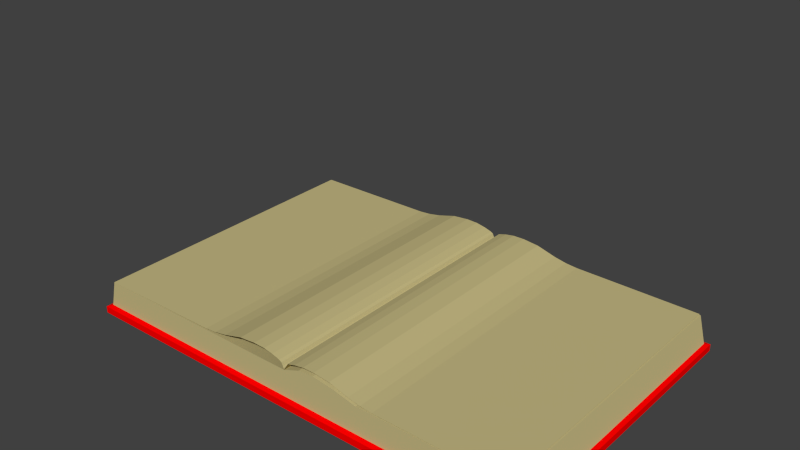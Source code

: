 # Source: Book.blend  (saved by Blender 2.66.0; exported with 4.5.12 LTS)
import bpy
from mathutils import Matrix  # noqa: F401  (used for matrix-valued properties, if any)

bpy.ops.wm.read_factory_settings(use_empty=True)
scene = bpy.context.scene
scene.name = 'Scene'

# ---- collections
col_collection_1 = bpy.data.collections.new('Collection 1'); scene.collection.children.link(col_collection_1)

# ---- materials (node trees are filled in below, after node groups)
mat_pages = bpy.data.materials.new('Pages')
mat_pages.alpha_threshold = 0.0
mat_pages.use_transparent_shadow = False
mat_pages.diffuse_color = (0.5711, 0.4969, 0.2346, 1.0)
mat_pages.roughness = 0.5
mat_pages.specular_intensity = 0.0
mat_pages.line_color = (0.0, 0.0, 0.0, 1.0)
mat_cover = bpy.data.materials.new('Cover')
mat_cover.alpha_threshold = 0.0
mat_cover.use_transparent_shadow = False
mat_cover.diffuse_color = (1.0, 0.0, 0.0, 1.0)
mat_cover.roughness = 0.5
mat_cover.specular_intensity = 0.1
mat_cover.line_color = (0.0, 0.0, 0.0, 1.0)

# ---- node groups
ng_auto_smooth = bpy.data.node_groups.new('Auto Smooth', 'GeometryNodeTree')
_s = ng_auto_smooth.interface.new_socket(name='Geometry', in_out='OUTPUT', socket_type='NodeSocketGeometry')
_s = ng_auto_smooth.interface.new_socket(name='Geometry', in_out='INPUT', socket_type='NodeSocketGeometry')
_s = ng_auto_smooth.interface.new_socket(name='Angle', in_out='INPUT', socket_type='NodeSocketFloat')
_s.subtype = 'ANGLE'
_s.min_value = 0.0
_s.max_value = 3.142
ng_auto_smooth.is_modifier = True
_N = ng_auto_smooth.nodes; _L = ng_auto_smooth.links
n0 = _N.new('NodeGroupOutput'); n0.name = 'Group Output'; n0.location = (480, -100)
n1 = _N.new('NodeGroupInput'); n1.name = 'Group Input'; n1.location = (-420, -300)
n2 = _N.new('NodeGroupInput'); n2.name = 'Group Input.001'; n2.location = (-60, -100)
n3 = _N.new('GeometryNodeSetShadeSmooth'); n3.name = 'Set Shade Smooth'; n3.location = (120, -100)
n3.domain = 'EDGE'
n4 = _N.new('GeometryNodeSetShadeSmooth'); n4.name = 'Set Shade Smooth.001'; n4.location = (300, -100)
n5 = _N.new('GeometryNodeInputMeshEdgeAngle'); n5.name = 'Edge Angle'; n5.location = (-420, -220)
n6 = _N.new('GeometryNodeInputEdgeSmooth'); n6.name = 'Is Edge Smooth'; n6.location = (-60, -160)
n7 = _N.new('GeometryNodeInputShadeSmooth'); n7.name = 'Is Face Smooth'; n7.location = (-240, -340)
n8 = _N.new('FunctionNodeBooleanMath'); n8.name = 'Boolean Math'; n8.location = (-60, -220)
n9 = _N.new('FunctionNodeCompare'); n9.name = 'Compare'; n9.location = (-240, -180)
n9.operation = 'LESS_EQUAL'
_L.new(n5.outputs[0], n9.inputs[0])
_L.new(n4.outputs[0], n0.inputs[0])
_L.new(n1.outputs[1], n9.inputs[1])
_L.new(n9.outputs[0], n8.inputs[0])
_L.new(n7.outputs[0], n8.inputs[1])
_L.new(n2.outputs[0], n3.inputs[0])
_L.new(n6.outputs[0], n3.inputs[1])
_L.new(n3.outputs[0], n4.inputs[0])
_L.new(n8.outputs[0], n3.inputs[2])
n0.is_active_output = True

# ---- material node trees

# ---- world
world_world = bpy.data.worlds.new('World'); scene.world = world_world
world_world.color = (0.05088, 0.05088, 0.05088)
world_world.use_sun_shadow = False
world_world.sun_shadow_jitter_overblur = 0.0
world_world.cycles.sampling_method = 'MANUAL'
world_world.cycles.sample_map_resolution = 256

# ---- meshes
me_bookmesh = bpy.data.meshes.new('BookMesh')
me_bookmesh.from_pydata([(0.04887, -3.985, 0.01703), (0.04887, 3.985, 0.01703), (0.08702, -3.985, 0.07797), (0.08702, 3.985, 0.07797), (0.1402, -3.985, 0.1406), (0.1402, 3.985, 0.1406), (0.3585, -3.985, 0.2045), (0.3585, 3.985, 0.2045), (0.6096, -3.985, 0.2493), (0.6096, 3.985, 0.2493), (0.9262, -3.985, 0.2557), (0.9262, 3.985, 0.2557), (1.374, -3.985, 0.2107), (1.374, 3.985, 0.2107), (1.898, -3.985, 0.06371), (1.898, 3.985, 0.06371), (2.237, -3.985, -0.0001057), (2.237, 3.985, -0.0001057), (5.979, -3.985, -0.06011), (5.979, 3.985, -0.06011), (2.564, -3.985, -0.02766), (2.564, 3.985, -0.02766), (6.011, 3.985, -0.06517), (6.011, -3.985, -0.06517), (6.194, 3.985, -0.7908), (6.194, -3.985, -0.7908), (6.309, 4.11, -0.8277), (6.309, -4.11, -0.8277), (6.309, -4.11, -1.009), (6.309, 4.11, -1.009), (-0.04194, -3.985, 0.03835), (-0.04194, 3.985, 0.03835), (0.0, 3.985, -0.06517), (-0.07469, -3.985, 0.1023), (-0.07469, 3.985, 0.1023), (-0.1402, -3.985, 0.1406), (-0.1402, 3.985, 0.1406), (-0.3585, -3.985, 0.2045), (-0.3585, 3.985, 0.2045), (-0.6096, -3.985, 0.2493), (-0.6096, 3.985, 0.2493), (-0.9262, -3.985, 0.2557), (-0.9262, 3.985, 0.2557), (-1.374, -3.985, 0.2107), (-1.374, 3.985, 0.2107), (-1.898, -3.985, 0.06371), (-1.898, 3.985, 0.06371), (-2.237, -3.985, -0.0001057), (-2.237, 3.985, -0.0001057), (-5.979, -3.985, -0.06011), (-5.979, 3.985, -0.06011), (-2.564, -3.985, -0.02766), (-2.564, 3.985, -0.02766), (0.0, -3.985, -0.06517), (-6.011, 3.985, -0.06517), (-6.011, -3.985, -0.06517), (-6.194, 3.985, -0.7908), (-6.194, -3.985, -0.7908), (-6.309, 4.11, -0.8277), (-6.309, -4.11, -0.8277), (-6.309, -4.11, -1.009), (-6.309, 4.11, -1.009), (0.0, -3.985, -0.7908), (0.0, -4.11, -0.8277), (0.0, 3.985, -0.7908), (0.0, 4.11, -0.8277), (0.0, 4.11, -1.009), (0.0, -4.11, -1.009), (0.8747, 3.985, 0.1498), (0.8747, -3.985, 0.1498), (0.9389, -4.11, -0.8277), (0.9218, -3.985, -0.7908), (0.9218, 3.985, -0.7908), (0.9389, 4.11, -0.8277), (0.9389, -4.11, -1.009), (0.9389, 4.11, -1.009), (2.103, 3.985, -0.06517), (2.167, -3.985, -0.7908), (2.208, 4.11, -0.8277), (2.208, -4.11, -1.009), (1.61, -4.11, -1.009), (1.61, 4.11, -0.8277), (1.581, -3.985, -0.7908), (1.494, 3.985, 0.07166), (2.103, -3.985, -0.06517), (2.208, -4.11, -0.8277), (2.167, 3.985, -0.7908), (2.208, 4.11, -1.009), (1.61, 4.11, -1.009), (1.581, 3.985, -0.7908), (1.61, -4.11, -0.8277), (1.494, -3.985, 0.07166), (0.4477, -3.985, 0.1089), (0.4806, -4.11, -0.8277), (0.4718, 3.985, -0.7908), (0.4806, 4.11, -1.009), (0.4477, 3.985, 0.1089), (0.4718, -3.985, -0.7908), (0.4806, 4.11, -0.8277), (0.4806, -4.11, -1.009), (0.0, -3.985, -0.05502), (0.0, 3.985, -0.05502), (0.1335, -3.985, 0.1491), (0.1335, 3.985, 0.1491), (0.3501, -3.985, 0.2123), (0.3501, 3.985, 0.2123), (0.6018, -3.985, 0.2567), (0.6018, 3.985, 0.2567), (0.9204, -3.985, 0.263), (0.9204, 3.985, 0.263), (1.365, -3.985, 0.2209), (1.365, 3.985, 0.2209), (1.898, -3.985, 0.07386), (1.898, 3.985, 0.07386), (2.237, -3.985, 0.01004), (2.237, 3.985, 0.01004), (5.979, -3.985, -0.04996), (5.979, 3.985, -0.04996), (2.564, -3.985, -0.01751), (2.564, 3.985, -0.01751), (-0.0103, -3.985, -0.05502), (-0.0103, 3.985, -0.05502), (0.1299, -3.985, 0.1508), (0.1299, 3.985, 0.1508), (0.3482, -3.985, 0.2147), (0.3482, 3.985, 0.2147), (0.5993, -3.985, 0.2594), (0.5993, 3.985, 0.2594), (0.9159, -3.985, 0.2658), (0.9159, 3.985, 0.2658), (1.363, -3.985, 0.2237), (1.363, 3.985, 0.2237), (1.897, -3.985, 0.07764), (1.897, 3.985, 0.07764), (2.236, -3.985, 0.0132), (2.236, 3.985, 0.0132), (5.979, -3.985, -0.04182), (5.979, 3.985, -0.04182), (2.563, -3.985, -0.0142), (2.563, 3.985, -0.0142)], [], [(1, 0, 2, 3), (3, 2, 4, 5), (5, 4, 6, 7), (7, 6, 8, 9), (9, 8, 10, 11), (11, 10, 12, 13), (13, 12, 14, 15), (15, 14, 16, 17), (21, 20, 18, 19), (17, 16, 20, 21), (53, 0, 1, 32), (84, 23, 22, 76), (23, 25, 24, 22), (25, 27, 26, 24), (27, 28, 29, 26), (97, 62, 63, 93), (98, 65, 64, 94), (76, 22, 24, 86), (92, 53, 62, 97), (99, 67, 66, 95), (95, 66, 65, 98), (79, 28, 27, 85), (31, 34, 33, 30), (34, 36, 35, 33), (36, 38, 37, 35), (38, 40, 39, 37), (40, 42, 41, 39), (42, 44, 43, 41), (44, 46, 45, 43), (46, 48, 47, 45), (52, 50, 49, 51), (48, 52, 51, 47), (53, 32, 31, 30), (53, 32, 54, 55), (55, 54, 56, 57), (57, 56, 58, 59), (59, 58, 61, 60), (57, 59, 63, 62), (58, 56, 64, 65), (32, 64, 56, 54), (55, 57, 62, 53), (60, 61, 66, 67), (61, 58, 65, 66), (67, 63, 59, 60), (92, 69, 68, 96), (82, 71, 70, 90), (81, 73, 72, 89), (96, 68, 72, 94), (91, 69, 71, 82), (80, 74, 75, 88), (88, 75, 73, 81), (99, 74, 70, 93), (74, 80, 90, 70), (28, 79, 87, 29), (77, 82, 90, 85), (69, 91, 83, 68), (91, 84, 76, 83), (23, 84, 77, 25), (78, 81, 89, 86), (25, 77, 85, 27), (79, 80, 88, 87), (80, 79, 85, 90), (87, 88, 81, 78), (84, 91, 82, 77), (68, 83, 89, 72), (83, 76, 86, 89), (29, 87, 78, 26), (26, 78, 86, 24), (71, 97, 93, 70), (73, 98, 94, 72), (69, 92, 97, 71), (74, 99, 95, 75), (75, 95, 98, 73), (53, 92, 96, 32), (32, 96, 94, 64), (67, 99, 93, 63), (101, 103, 102, 100), (105, 107, 106, 104), (107, 109, 108, 106), (109, 111, 110, 108), (111, 113, 112, 110), (113, 115, 114, 112), (119, 117, 116, 118), (115, 119, 118, 114), (103, 105, 104, 102), (121, 120, 122, 123), (125, 124, 126, 127), (127, 126, 128, 129), (129, 128, 130, 131), (131, 130, 132, 133), (133, 132, 134, 135), (139, 138, 136, 137), (135, 134, 138, 139), (123, 122, 124, 125), (101, 100, 120, 121), (119, 115, 135, 139), (106, 108, 128, 126), (116, 117, 137, 136), (107, 105, 125, 127), (112, 114, 134, 132), (102, 104, 124, 122), (113, 111, 131, 133), (103, 101, 121, 123), (114, 118, 138, 134), (108, 110, 130, 128), (109, 107, 127, 129), (118, 116, 136, 138), (115, 113, 133, 135), (104, 106, 126, 124), (105, 103, 123, 125), (110, 112, 132, 130), (117, 119, 139, 137), (100, 102, 122, 120), (111, 109, 129, 131)])
me_bookmesh.polygons.foreach_set('use_smooth', [True] * 114)
me_bookmesh.polygons.foreach_set('material_index', [0, 0, 0, 0, 0, 0, 0, 0, 0, 0, 0, 0, 0, 1, 1, 1, 1, 0, 0, 1, 1, 1, 0, 0, 0, 0, 0, 0, 0, 0, 0, 0, 0, 0, 0, 1, 1, 1, 1, 0, 0, 1, 1, 1, 0, 1, 1, 0, 0, 1, 1, 1, 1, 1, 1, 0, 0, 0, 1, 1, 1, 1, 1, 0, 0, 0, 1, 1, 1, 1, 0, 1, 1, 0, 0, 1, 0, 0, 0, 0, 0, 0, 0, 0, 0, 0, 0, 0, 0, 0, 0, 0, 0, 0, 0, 0, 0, 0, 0, 0, 0, 0, 0, 0, 0, 0, 0, 0, 0, 0, 0, 0, 0, 0])
_uv = me_bookmesh.uv_layers.new(name='UVMap')
_uv.uv.foreach_set('vector', [0.5055, 1.035, 0.5055, -0.0348, 0.5099, -0.0348, 0.5099, 1.035, 0.5099, 1.035, 0.5099, -0.0348, 0.5185, -0.0348, 0.5185, 1.035, 0.5185, 1.035, 0.5185, -0.0348, 0.5474, -0.0348, 0.5474, 1.035, 0.5474, 1.035, 0.5474, -0.0348, 0.5806, -0.0348, 0.5806, 1.035, 0.5806, 1.035, 0.5806, -0.0348, 0.6224, -0.0348, 0.6224, 1.035, 0.6224, 1.035, 0.6224, -0.0348, 0.6816, -0.0348, 0.6816, 1.035, 0.6816, 1.035, 0.6816, -0.0348, 0.7508, -0.0348, 0.7508, 1.035, 0.7508, 1.035, 0.7508, -0.0348, 0.7956, -0.0348, 0.7956, 1.035, 0.8389, 1.035, 0.8389, -0.0348, 1.29, -0.0348, 1.29, 1.035, 0.7956, 1.035, 0.7956, -0.0348, 0.8389, -0.0348, 0.8389, 1.035, 0.5, -0.0348, 0.5055, -0.0348, 0.5055, 1.035, 0.5, 1.035, 0.7779, -0.0348, 1.294, -0.0348, 1.294, 1.035, 0.7779, 1.035, 1.294, -0.0348, 1.319, -0.0348, 1.319, 1.035, 1.294, 1.035, 2.411, 1.91, 2.312, 1.892, 2.303, -0.933, 2.421, -0.9448, 2.312, 1.892, 2.17, 1.851, 2.16, -0.9052, 2.303, -0.933, 0.422, 2.07, 0.3298, 2.012, 0.3394, 1.979, 0.4294, 2.023, 0.4225, -1.022, 0.3369, -0.9783, 0.3281, -1.007, 0.4152, -1.067, 0.7779, 1.035, 1.294, 1.035, 1.319, 1.035, 0.7864, 1.035, 0.5592, -0.0348, 0.5, -0.0348, 0.5, -0.0348, 0.5624, -0.0348, 0.4359, 1.959, 0.354, 1.926, 0.3501, -0.9308, 0.4287, -0.961, 0.4287, -0.961, 0.3501, -0.9308, 0.3369, -0.9783, 0.4225, -1.022, 0.768, 1.886, 2.17, 1.851, 2.312, 1.892, 0.7888, 1.942, 0.4945, 1.035, 0.4901, 1.035, 0.4901, -0.0348, 0.4945, -0.0348, 0.4901, 1.035, 0.4815, 1.035, 0.4815, -0.0348, 0.4901, -0.0348, 0.4815, 1.035, 0.4526, 1.035, 0.4526, -0.0348, 0.4815, -0.0348, 0.4526, 1.035, 0.4194, 1.035, 0.4194, -0.0348, 0.4526, -0.0348, 0.4194, 1.035, 0.3776, 1.035, 0.3776, -0.0348, 0.4194, -0.0348, 0.3776, 1.035, 0.3184, 1.035, 0.3184, -0.0348, 0.3776, -0.0348, 0.3184, 1.035, 0.2492, 1.035, 0.2492, -0.0348, 0.3184, -0.0348, 0.2492, 1.035, 0.2044, 1.035, 0.2044, -0.0348, 0.2492, -0.0348, 0.1611, 1.035, -0.2902, 1.035, -0.2902, -0.0348, 0.1611, -0.0348, 0.2044, 1.035, 0.1611, 1.035, 0.1611, -0.0348, 0.2044, -0.0348, 0.5, -0.0348, 0.5, 1.035, 0.4945, 1.035, 0.4945, -0.0348, 0.5, -0.0348, 0.5, 1.035, -0.2944, 1.035, -0.2944, -0.0348, -0.2944, -0.0348, -0.2944, 1.035, -0.3186, 1.035, -0.3186, -0.0348, -1.404, 1.954, -1.447, -0.9327, -1.327, -0.9171, -1.304, 1.931, -1.304, 1.931, -1.327, -0.9171, -1.183, -0.8836, -1.161, 1.882, -1.404, 1.954, -1.304, 1.931, 0.3394, 1.979, 0.3298, 2.012, -1.327, -0.9171, -1.447, -0.9327, 0.3281, -1.007, 0.3369, -0.9783, 0.5, 1.035, 0.5, 1.035, -0.3186, 1.035, -0.2944, 1.035, -0.2944, -0.0348, -0.3186, -0.0348, 0.5, -0.0348, 0.5, -0.0348, -1.161, 1.882, -1.183, -0.8836, 0.3501, -0.9308, 0.354, 1.926, -1.183, -0.8836, -1.327, -0.9171, 0.3369, -0.9783, 0.3501, -0.9308, 0.354, 1.926, 0.3394, 1.979, -1.304, 1.931, -1.161, 1.882, 0.5592, -0.0348, 0.6156, -0.0348, 0.6156, 1.035, 0.5592, 1.035, 0.6683, 2.067, 0.521, 2.089, 0.525, 2.037, 0.6683, 2.014, 0.6546, -1.015, 0.5155, -1.037, 0.5116, -1.086, 0.6545, -1.066, 0.5592, 1.035, 0.6156, 1.035, 0.6218, 1.035, 0.5624, 1.035, 0.6975, -0.0348, 0.6156, -0.0348, 0.6218, -0.0348, 0.7089, -0.0348, 0.6597, 1.947, 0.525, 1.969, 0.5157, -0.9705, 0.6465, -0.9503, 0.6465, -0.9503, 0.5157, -0.9705, 0.5155, -1.037, 0.6546, -1.015, 0.4359, 1.959, 0.525, 1.969, 0.525, 2.037, 0.4294, 2.023, 0.525, 1.969, 0.6597, 1.947, 0.6683, 2.014, 0.525, 2.037, 2.17, 1.851, 0.768, 1.886, 0.7494, -0.894, 2.16, -0.9052, 0.7959, 1.989, 0.6683, 2.067, 0.6683, 2.014, 0.7888, 1.942, 0.6156, -0.0348, 0.6975, -0.0348, 0.6975, 1.035, 0.6156, 1.035, 0.6975, -0.0348, 0.7779, -0.0348, 0.7779, 1.035, 0.6975, 1.035, 1.294, -0.0348, 0.7779, -0.0348, 0.7864, -0.0348, 1.319, -0.0348, 0.7684, -0.9469, 0.6546, -1.015, 0.6545, -1.066, 0.7753, -0.9904, 2.411, 1.91, 0.7959, 1.989, 0.7888, 1.942, 2.312, 1.892, 0.768, 1.886, 0.6597, 1.947, 0.6465, -0.9503, 0.7494, -0.894, 0.6597, 1.947, 0.768, 1.886, 0.7888, 1.942, 0.6683, 2.014, 0.7494, -0.894, 0.6465, -0.9503, 0.6546, -1.015, 0.7684, -0.9469, 0.7779, -0.0348, 0.6975, -0.0348, 0.7089, -0.0348, 0.7864, -0.0348, 0.6156, 1.035, 0.6975, 1.035, 0.7089, 1.035, 0.6218, 1.035, 0.6975, 1.035, 0.7779, 1.035, 0.7864, 1.035, 0.7089, 1.035, 2.16, -0.9052, 0.7494, -0.894, 0.7684, -0.9469, 2.303, -0.933, 2.303, -0.933, 0.7684, -0.9469, 0.7753, -0.9904, 2.421, -0.9448, 0.521, 2.089, 0.422, 2.07, 0.4294, 2.023, 0.525, 2.037, 0.5155, -1.037, 0.4225, -1.022, 0.4152, -1.067, 0.5116, -1.086, 0.6156, -0.0348, 0.5592, -0.0348, 0.5624, -0.0348, 0.6218, -0.0348, 0.525, 1.969, 0.4359, 1.959, 0.4287, -0.961, 0.5157, -0.9705, 0.5157, -0.9705, 0.4287, -0.961, 0.4225, -1.022, 0.5155, -1.037, 0.5, -0.0348, 0.5592, -0.0348, 0.5592, 1.035, 0.5, 1.035, 0.5, 1.035, 0.5592, 1.035, 0.5624, 1.035, 0.5, 1.035, 0.354, 1.926, 0.4359, 1.959, 0.4294, 2.023, 0.3394, 1.979, 0.5, 1.035, 0.5176, 1.035, 0.5176, -0.0348, 0.5, -0.0348, 0.5463, 1.035, 0.5795, 1.035, 0.5795, -0.0348, 0.5463, -0.0348, 0.5795, 1.035, 0.6216, 1.035, 0.6216, -0.0348, 0.5795, -0.0348, 0.6216, 1.035, 0.6803, 1.035, 0.6803, -0.0348, 0.6216, -0.0348, 0.6803, 1.035, 0.7508, 1.035, 0.7508, -0.0348, 0.6803, -0.0348, 0.7508, 1.035, 0.7956, 1.035, 0.7956, -0.0348, 0.7508, -0.0348, 0.8389, 1.035, 1.29, 1.035, 1.29, -0.0348, 0.8389, -0.0348, 0.7956, 1.035, 0.8389, 1.035, 0.8389, -0.0348, 0.7956, -0.0348, 0.5176, 1.035, 0.5463, 1.035, 0.5463, -0.0348, 0.5176, -0.0348, 0.4986, 1.035, 0.4986, -0.0348, 0.5172, -0.0348, 0.5172, 1.035, 0.546, 1.035, 0.546, -0.0348, 0.5792, -0.0348, 0.5792, 1.035, 0.5792, 1.035, 0.5792, -0.0348, 0.621, -0.0348, 0.621, 1.035, 0.621, 1.035, 0.621, -0.0348, 0.6802, -0.0348, 0.6802, 1.035, 0.6802, 1.035, 0.6802, -0.0348, 0.7508, -0.0348, 0.7508, 1.035, 0.7508, 1.035, 0.7508, -0.0348, 0.7955, -0.0348, 0.7955, 1.035, 0.8388, 1.035, 0.8388, -0.0348, 1.29, -0.0348, 1.29, 1.035, 0.7955, 1.035, 0.7955, -0.0348, 0.8388, -0.0348, 0.8388, 1.035, 0.5172, 1.035, 0.5172, -0.0348, 0.546, -0.0348, 0.546, 1.035, 0.5, 1.035, 0.5, -0.0348, 0.4986, -0.0348, 0.4986, 1.035, 0.8389, 1.035, 0.7956, 1.035, 0.7955, 1.035, 0.8388, 1.035, 0.5795, -0.0348, 0.6216, -0.0348, 0.621, -0.0348, 0.5792, -0.0348, 1.29, -0.0348, 1.29, 1.035, 1.29, 1.035, 1.29, -0.0348, 0.5795, 1.035, 0.5463, 1.035, 0.546, 1.035, 0.5792, 1.035, 0.7508, -0.0348, 0.7956, -0.0348, 0.7955, -0.0348, 0.7508, -0.0348, 0.5176, -0.0348, 0.5463, -0.0348, 0.546, -0.0348, 0.5172, -0.0348, 0.7508, 1.035, 0.6803, 1.035, 0.6802, 1.035, 0.7508, 1.035, 0.5176, 1.035, 0.5, 1.035, 0.4986, 1.035, 0.5172, 1.035, 0.7956, -0.0348, 0.8389, -0.0348, 0.8388, -0.0348, 0.7955, -0.0348, 0.6216, -0.0348, 0.6803, -0.0348, 0.6802, -0.0348, 0.621, -0.0348, 0.6216, 1.035, 0.5795, 1.035, 0.5792, 1.035, 0.621, 1.035, 0.8389, -0.0348, 1.29, -0.0348, 1.29, -0.0348, 0.8388, -0.0348, 0.7956, 1.035, 0.7508, 1.035, 0.7508, 1.035, 0.7955, 1.035, 0.5463, -0.0348, 0.5795, -0.0348, 0.5792, -0.0348, 0.546, -0.0348, 0.5463, 1.035, 0.5176, 1.035, 0.5172, 1.035, 0.546, 1.035, 0.6803, -0.0348, 0.7508, -0.0348, 0.7508, -0.0348, 0.6802, -0.0348, 1.29, 1.035, 0.8389, 1.035, 0.8388, 1.035, 1.29, 1.035, 0.5, -0.0348, 0.5176, -0.0348, 0.5172, -0.0348, 0.4986, -0.0348, 0.6803, 1.035, 0.6216, 1.035, 0.621, 1.035, 0.6802, 1.035])
me_bookmesh.materials.append(mat_pages)
me_bookmesh.materials.append(mat_cover)
me_bookmesh.use_remesh_preserve_volume = False
me_bookmesh.use_remesh_preserve_attributes = False
me_bookmesh.use_mirror_vertex_groups = False
me_bookmesh.update()
arm_bookarmature = bpy.data.armatures.new('BookArmature')  # bones are not reproduced

# ---- objects
ob_bookarmature = bpy.data.objects.new('BookArmature', arm_bookarmature)
ob_bookmesh = bpy.data.objects.new('BookMesh', me_bookmesh)

# ---- transforms, parenting, visibility, modifiers, constraints
ob_bookarmature.location = (0.0, 0.0, 0.0)
ob_bookarmature.lineart.crease_threshold = 0.0
ob_bookmesh.parent = ob_bookarmature
ob_bookmesh.location = (0.0, 0.0, 0.0)
ob_bookmesh.lineart.crease_threshold = 0.0
_vg = ob_bookmesh.vertex_groups.new(name='Bone')
_vg.add([100, 101, 102, 103, 104, 105, 120, 121, 122, 123, 124, 125], 1.0, 'REPLACE')
_vg = ob_bookmesh.vertex_groups.new(name='Bone.001')
for _i, _w in zip([100, 101, 102, 103, 104, 105, 106, 107, 108, 109, 110, 111, 120, 121, 122, 123, 124, 125, 126, 127, 128, 129, 130, 131], [0.002947, 0.02468, 0.1987, 0.1968, 0.8362, 0.8059, 0.9777, 0.9909, 1.0, 1.0, 0.9552, 0.9552, 0.002947, 0.02468, 0.1987, 0.1968, 0.8362, 0.8059, 0.9777, 0.9909, 1.0, 1.0, 0.9552, 0.9552]): _vg.add([_i], _w, 'REPLACE')
_vg = ob_bookmesh.vertex_groups.new(name='Bone.002')
for _i, _w in zip([106, 108, 109, 110, 111, 112, 113, 114, 115, 126, 128, 129, 130, 131, 132, 133, 134, 135], [0.0005565, 0.1987, 0.1992, 0.8224, 0.8033, 1.0, 1.0, 1.0, 1.0, 0.0005565, 0.1987, 0.1992, 0.8224, 0.8033, 1.0, 1.0, 1.0, 1.0]): _vg.add([_i], _w, 'REPLACE')
_vg = ob_bookmesh.vertex_groups.new(name='Bone.003')
for _i, _w in zip([112, 113, 114, 115, 116, 117, 118, 119, 132, 133, 134, 135, 136, 137, 138, 139], [0.1974, 0.1988, 0.8095, 0.8224, 1.0, 1.0, 1.0, 1.0, 0.1974, 0.1988, 0.8095, 0.8224, 1.0, 1.0, 1.0, 1.0]): _vg.add([_i], _w, 'REPLACE')
_vg = ob_bookmesh.vertex_groups.new(name='Root')
_vg.add([0, 1, 2, 3, 4, 5, 6, 7, 8, 9, 10, 11, 12, 13, 14, 15, 16, 17, 18, 19, 20, 21, 22, 23, 24, 25, 26, 27, 28, 29, 30, 31, 32, 33, 34, 35, 36, 37, 38, 39, 40, 41, 42, 43, 44, 45, 46, 47, 48, 49, 50, 51, 52, 53, 54, 55, 56, 57, 58, 59, 60, 61, 62, 63, 64, 65, 66, 67, 68, 69, 70, 71, 72, 73, 74, 75, 76, 77, 78, 79, 80, 81, 82, 83, 84, 85, 86, 87, 88, 89, 90, 91, 92, 93, 94, 95, 96, 97, 98, 99], 1.0, 'REPLACE')
_m = ob_bookmesh.modifiers.new('Armature', 'ARMATURE')
_m.object = ob_bookarmature
_m = ob_bookmesh.modifiers.new('Auto Smooth', 'NODES')
_m.node_group = ng_auto_smooth

# ---- collection membership
col_collection_1.objects.link(ob_bookarmature)
col_collection_1.objects.link(ob_bookmesh)

# ---- scene / render settings (as saved in the file)
scene.frame_start = 61; scene.frame_end = 111; scene.frame_set(97)
scene.render.engine = 'BLENDER_EEVEE_NEXT'
scene.render.image_settings.color_mode = 'RGB'
scene.render.image_settings.compression = 90
scene.render.resolution_percentage = 50
scene.render.dither_intensity = 0.0
scene.render.bake_margin = 2
scene.cycles.use_denoising = False
scene.cycles.samples = 10
scene.cycles.sampling_pattern = 'TABULATED_SOBOL'
scene.cycles.light_sampling_threshold = 0.0
scene.cycles.use_adaptive_sampling = False
scene.cycles.use_light_tree = False
scene.cycles.blur_glossy = 0.0
scene.cycles.volume_bounces = 1
scene.cycles.pixel_filter_type = 'GAUSSIAN'
scene.cycles.sample_clamp_indirect = 0.0
scene.view_settings.view_transform = 'Standard'
bpy.context.view_layer.update()

# ---- added for rendering (the .blend has no active camera and no usable light): camera, sun
cam_auto = bpy.data.cameras.new('AutoCamera')
cam_auto.lens = 50.0
cam_auto.sensor_width = 36.0
cam_auto.clip_end = 1000.0
ob_auto_camera = bpy.data.objects.new('AutoCamera', cam_auto)
scene.collection.objects.link(ob_auto_camera)
ob_auto_camera.location = (14.9707, -17.9648, 13.9271)
ob_auto_camera.rotation_euler = (1.09748, -7.21219e-08, 0.694738)
scene.camera = ob_auto_camera
light_auto_sun = bpy.data.lights.new('AutoSun', 'SUN')
light_auto_sun.energy = 3.0
light_auto_sun.angle = 0.0523599
ob_auto_sun = bpy.data.objects.new('AutoSun', light_auto_sun)
scene.collection.objects.link(ob_auto_sun)
ob_auto_sun.rotation_euler = (0.872665, 0.174533, 0.523599)
bpy.context.view_layer.update()
